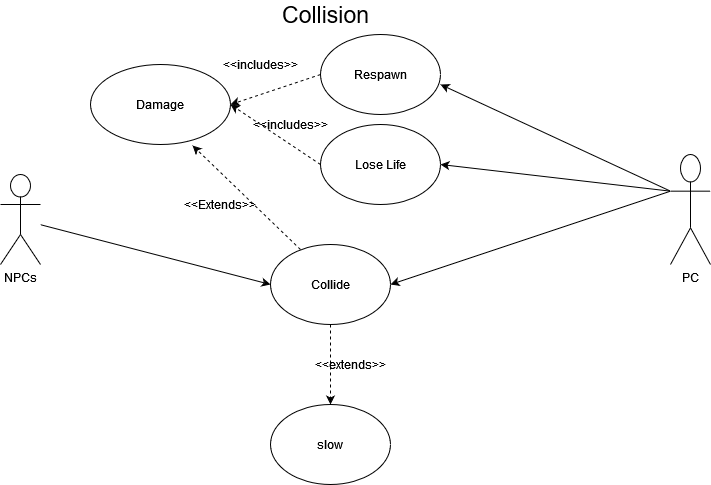

The diagram above was exported from draw.io. Its source (the exported page's mxGraphModel, read from the mxfile embedded in the PNG):
<mxGraphModel dx="1422" dy="752" grid="1" gridSize="10" guides="1" tooltips="1" connect="1" arrows="1" fold="1" page="1" pageScale="1" pageWidth="850" pageHeight="1100" math="0" shadow="0">
  <root>
    <mxCell id="0" />
    <mxCell id="1" parent="0" />
    <mxCell id="k5rrnKYBAl-1KYEHGyxv-1" value="Damage" style="ellipse;whiteSpace=wrap;html=1;" parent="1" vertex="1">
      <mxGeometry x="170" y="80" width="140" height="80" as="geometry" />
    </mxCell>
    <mxCell id="k5rrnKYBAl-1KYEHGyxv-13" style="edgeStyle=orthogonalEdgeStyle;rounded=0;orthogonalLoop=1;jettySize=auto;html=1;exitX=0.5;exitY=1;exitDx=0;exitDy=0;entryX=0.5;entryY=0;entryDx=0;entryDy=0;dashed=1;" parent="1" source="k5rrnKYBAl-1KYEHGyxv-4" target="k5rrnKYBAl-1KYEHGyxv-5" edge="1">
      <mxGeometry relative="1" as="geometry" />
    </mxCell>
    <mxCell id="k5rrnKYBAl-1KYEHGyxv-4" value="Collide" style="ellipse;whiteSpace=wrap;html=1;" parent="1" vertex="1">
      <mxGeometry x="350" y="260" width="120" height="80" as="geometry" />
    </mxCell>
    <mxCell id="k5rrnKYBAl-1KYEHGyxv-5" value="slow" style="ellipse;whiteSpace=wrap;html=1;" parent="1" vertex="1">
      <mxGeometry x="350" y="420" width="120" height="80" as="geometry" />
    </mxCell>
    <mxCell id="k5rrnKYBAl-1KYEHGyxv-6" value="NPCs" style="shape=umlActor;verticalLabelPosition=bottom;verticalAlign=top;html=1;outlineConnect=0;" parent="1" vertex="1">
      <mxGeometry x="80" y="190" width="40" height="90" as="geometry" />
    </mxCell>
    <mxCell id="k5rrnKYBAl-1KYEHGyxv-7" value="PC" style="shape=umlActor;verticalLabelPosition=bottom;verticalAlign=top;html=1;outlineConnect=0;" parent="1" vertex="1">
      <mxGeometry x="750" y="170" width="40" height="110" as="geometry" />
    </mxCell>
    <mxCell id="k5rrnKYBAl-1KYEHGyxv-10" value="" style="endArrow=classic;html=1;entryX=0;entryY=0.5;entryDx=0;entryDy=0;" parent="1" source="k5rrnKYBAl-1KYEHGyxv-6" target="k5rrnKYBAl-1KYEHGyxv-4" edge="1">
      <mxGeometry width="50" height="50" relative="1" as="geometry">
        <mxPoint x="410" y="210" as="sourcePoint" />
        <mxPoint x="460" y="160" as="targetPoint" />
      </mxGeometry>
    </mxCell>
    <mxCell id="k5rrnKYBAl-1KYEHGyxv-11" value="" style="endArrow=classic;html=1;exitX=0;exitY=0.3333333333333333;exitDx=0;exitDy=0;exitPerimeter=0;entryX=1;entryY=0.5;entryDx=0;entryDy=0;" parent="1" source="k5rrnKYBAl-1KYEHGyxv-7" target="k5rrnKYBAl-1KYEHGyxv-4" edge="1">
      <mxGeometry width="50" height="50" relative="1" as="geometry">
        <mxPoint x="410" y="210" as="sourcePoint" />
        <mxPoint x="460" y="160" as="targetPoint" />
      </mxGeometry>
    </mxCell>
    <mxCell id="k5rrnKYBAl-1KYEHGyxv-12" value="" style="endArrow=classic;html=1;entryX=1;entryY=0.5;entryDx=0;entryDy=0;dashed=1;exitX=0;exitY=0.5;exitDx=0;exitDy=0;" parent="1" source="k5rrnKYBAl-1KYEHGyxv-17" target="k5rrnKYBAl-1KYEHGyxv-1" edge="1">
      <mxGeometry width="50" height="50" relative="1" as="geometry">
        <mxPoint x="410" y="210" as="sourcePoint" />
        <mxPoint x="460" y="160" as="targetPoint" />
      </mxGeometry>
    </mxCell>
    <mxCell id="k5rrnKYBAl-1KYEHGyxv-14" value="&lt;font style=&quot;font-size: 23px&quot;&gt;Collision&lt;/font&gt;" style="text;html=1;align=center;verticalAlign=middle;resizable=0;points=[];autosize=1;strokeColor=none;fillColor=none;" parent="1" vertex="1">
      <mxGeometry x="355" y="20" width="100" height="20" as="geometry" />
    </mxCell>
    <mxCell id="k5rrnKYBAl-1KYEHGyxv-16" value="Respawn" style="ellipse;whiteSpace=wrap;html=1;fillColor=none;" parent="1" vertex="1">
      <mxGeometry x="400" y="50" width="120" height="80" as="geometry" />
    </mxCell>
    <mxCell id="k5rrnKYBAl-1KYEHGyxv-17" value="Lose Life" style="ellipse;whiteSpace=wrap;html=1;fillColor=none;" parent="1" vertex="1">
      <mxGeometry x="400" y="140" width="120" height="80" as="geometry" />
    </mxCell>
    <mxCell id="k5rrnKYBAl-1KYEHGyxv-18" value="" style="endArrow=classic;html=1;exitX=0;exitY=0.3333333333333333;exitDx=0;exitDy=0;exitPerimeter=0;" parent="1" source="k5rrnKYBAl-1KYEHGyxv-7" edge="1">
      <mxGeometry width="50" height="50" relative="1" as="geometry">
        <mxPoint x="580" y="285.4545454545455" as="sourcePoint" />
        <mxPoint x="520" y="100" as="targetPoint" />
      </mxGeometry>
    </mxCell>
    <mxCell id="k5rrnKYBAl-1KYEHGyxv-19" value="" style="endArrow=classic;html=1;entryX=1;entryY=0.5;entryDx=0;entryDy=0;exitX=0;exitY=0.3333333333333333;exitDx=0;exitDy=0;exitPerimeter=0;" parent="1" source="k5rrnKYBAl-1KYEHGyxv-7" target="k5rrnKYBAl-1KYEHGyxv-17" edge="1">
      <mxGeometry width="50" height="50" relative="1" as="geometry">
        <mxPoint x="400" y="300" as="sourcePoint" />
        <mxPoint x="450" y="250" as="targetPoint" />
      </mxGeometry>
    </mxCell>
    <mxCell id="k5rrnKYBAl-1KYEHGyxv-20" value="" style="endArrow=classic;html=1;exitX=0;exitY=0.5;exitDx=0;exitDy=0;dashed=1;entryX=1;entryY=0.5;entryDx=0;entryDy=0;" parent="1" source="k5rrnKYBAl-1KYEHGyxv-16" target="k5rrnKYBAl-1KYEHGyxv-1" edge="1">
      <mxGeometry width="50" height="50" relative="1" as="geometry">
        <mxPoint x="400" y="300" as="sourcePoint" />
        <mxPoint x="330" y="140" as="targetPoint" />
      </mxGeometry>
    </mxCell>
    <mxCell id="k5rrnKYBAl-1KYEHGyxv-23" value="" style="endArrow=classic;html=1;dashed=1;exitX=0.25;exitY=0.063;exitDx=0;exitDy=0;exitPerimeter=0;entryX=0.729;entryY=1.013;entryDx=0;entryDy=0;entryPerimeter=0;" parent="1" source="k5rrnKYBAl-1KYEHGyxv-4" target="k5rrnKYBAl-1KYEHGyxv-1" edge="1">
      <mxGeometry width="50" height="50" relative="1" as="geometry">
        <mxPoint x="270" y="240" as="sourcePoint" />
        <mxPoint x="320" y="190" as="targetPoint" />
      </mxGeometry>
    </mxCell>
    <mxCell id="k5rrnKYBAl-1KYEHGyxv-24" value="&amp;lt;&amp;lt;Extends&amp;gt;&amp;gt;" style="text;html=1;strokeColor=none;fillColor=none;align=center;verticalAlign=middle;whiteSpace=wrap;rounded=0;" parent="1" vertex="1">
      <mxGeometry x="280" y="210" width="40" height="20" as="geometry" />
    </mxCell>
    <mxCell id="k5rrnKYBAl-1KYEHGyxv-25" value="&amp;lt;&amp;lt;includes&amp;gt;&amp;gt;" style="text;html=1;strokeColor=none;fillColor=none;align=center;verticalAlign=middle;whiteSpace=wrap;rounded=0;" parent="1" vertex="1">
      <mxGeometry x="320" y="70" width="40" height="20" as="geometry" />
    </mxCell>
    <mxCell id="k5rrnKYBAl-1KYEHGyxv-27" value="&amp;lt;&amp;lt;includes&amp;gt;&amp;gt;" style="text;html=1;strokeColor=none;fillColor=none;align=center;verticalAlign=middle;whiteSpace=wrap;rounded=0;" parent="1" vertex="1">
      <mxGeometry x="350" y="130" width="40" height="20" as="geometry" />
    </mxCell>
    <mxCell id="k5rrnKYBAl-1KYEHGyxv-28" value="&amp;lt;&amp;lt;extends&amp;gt;&amp;gt;" style="text;html=1;strokeColor=none;fillColor=none;align=center;verticalAlign=middle;whiteSpace=wrap;rounded=0;" parent="1" vertex="1">
      <mxGeometry x="410" y="370" width="40" height="20" as="geometry" />
    </mxCell>
  </root>
</mxGraphModel>